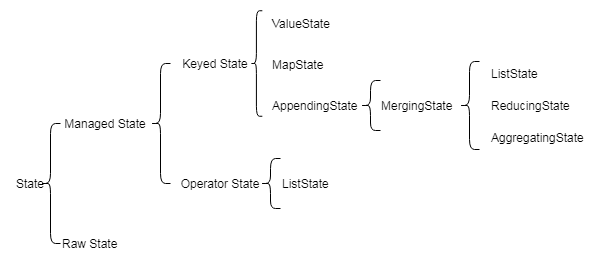

The diagram above was exported from draw.io. Its source (the exported page's mxGraphModel, read from the mxfile embedded in the PNG):
<mxGraphModel dx="678" dy="729" grid="1" gridSize="10" guides="1" tooltips="1" connect="1" arrows="1" fold="1" page="1" pageScale="1" pageWidth="1169" pageHeight="827" math="0" shadow="0">
  <root>
    <mxCell id="0" />
    <mxCell id="1" parent="0" />
    <mxCell id="2" value="State" style="text;html=1;strokeColor=none;fillColor=none;align=center;verticalAlign=middle;whiteSpace=wrap;rounded=0;" vertex="1" parent="1">
      <mxGeometry x="140" y="200" width="40" height="20" as="geometry" />
    </mxCell>
    <mxCell id="3" value="" style="shape=curlyBracket;whiteSpace=wrap;html=1;rounded=1;" vertex="1" parent="1">
      <mxGeometry x="170" y="150" width="20" height="120" as="geometry" />
    </mxCell>
    <mxCell id="4" value="Managed State" style="text;html=1;strokeColor=none;fillColor=none;align=center;verticalAlign=middle;whiteSpace=wrap;rounded=0;" vertex="1" parent="1">
      <mxGeometry x="190" y="140" width="90" height="20" as="geometry" />
    </mxCell>
    <mxCell id="5" value="Raw State" style="text;html=1;strokeColor=none;fillColor=none;align=left;verticalAlign=middle;whiteSpace=wrap;rounded=0;" vertex="1" parent="1">
      <mxGeometry x="190" y="260" width="90" height="20" as="geometry" />
    </mxCell>
    <mxCell id="6" value="" style="shape=curlyBracket;whiteSpace=wrap;html=1;rounded=1;" vertex="1" parent="1">
      <mxGeometry x="280" y="90" width="20" height="120" as="geometry" />
    </mxCell>
    <mxCell id="7" value="Keyed State" style="text;html=1;strokeColor=none;fillColor=none;align=center;verticalAlign=middle;whiteSpace=wrap;rounded=0;" vertex="1" parent="1">
      <mxGeometry x="310" y="80" width="70" height="20" as="geometry" />
    </mxCell>
    <mxCell id="8" value="Operator State" style="text;html=1;strokeColor=none;fillColor=none;align=center;verticalAlign=middle;whiteSpace=wrap;rounded=0;" vertex="1" parent="1">
      <mxGeometry x="300" y="200" width="100" height="20" as="geometry" />
    </mxCell>
    <mxCell id="9" value="" style="shape=curlyBracket;whiteSpace=wrap;html=1;rounded=1;" vertex="1" parent="1">
      <mxGeometry x="380" y="37.25" width="11.83" height="105.5" as="geometry" />
    </mxCell>
    <mxCell id="10" value="ValueState" style="text;html=1;strokeColor=none;fillColor=none;align=left;verticalAlign=middle;whiteSpace=wrap;rounded=0;" vertex="1" parent="1">
      <mxGeometry x="400" y="40" width="60" height="20" as="geometry" />
    </mxCell>
    <mxCell id="11" value="ListState" style="text;html=1;strokeColor=none;fillColor=none;align=left;verticalAlign=middle;whiteSpace=wrap;rounded=0;" vertex="1" parent="1">
      <mxGeometry x="619" y="90" width="60" height="20" as="geometry" />
    </mxCell>
    <mxCell id="12" value="ReducingState" style="text;html=1;strokeColor=none;fillColor=none;align=left;verticalAlign=middle;whiteSpace=wrap;rounded=0;" vertex="1" parent="1">
      <mxGeometry x="619" y="122" width="80" height="20" as="geometry" />
    </mxCell>
    <mxCell id="13" value="AggregatingState" style="text;html=1;strokeColor=none;fillColor=none;align=left;verticalAlign=middle;whiteSpace=wrap;rounded=0;" vertex="1" parent="1">
      <mxGeometry x="619" y="154" width="80" height="20" as="geometry" />
    </mxCell>
    <mxCell id="14" value="MapState" style="text;html=1;strokeColor=none;fillColor=none;align=left;verticalAlign=middle;whiteSpace=wrap;rounded=0;" vertex="1" parent="1">
      <mxGeometry x="400" y="81" width="80" height="20" as="geometry" />
    </mxCell>
    <mxCell id="15" value="" style="shape=curlyBracket;whiteSpace=wrap;html=1;rounded=1;align=left;" vertex="1" parent="1">
      <mxGeometry x="390" y="185" width="20" height="50" as="geometry" />
    </mxCell>
    <mxCell id="16" value="ListState" style="text;html=1;strokeColor=none;fillColor=none;align=left;verticalAlign=middle;whiteSpace=wrap;rounded=0;" vertex="1" parent="1">
      <mxGeometry x="410" y="200" width="80" height="20" as="geometry" />
    </mxCell>
    <mxCell id="17" value="AppendingState" style="text;html=1;strokeColor=none;fillColor=none;align=left;verticalAlign=middle;whiteSpace=wrap;rounded=0;" vertex="1" parent="1">
      <mxGeometry x="400" y="122" width="90" height="20" as="geometry" />
    </mxCell>
    <mxCell id="18" value="" style="shape=curlyBracket;whiteSpace=wrap;html=1;rounded=1;align=left;" vertex="1" parent="1">
      <mxGeometry x="589" y="88" width="20" height="88" as="geometry" />
    </mxCell>
    <mxCell id="19" value="MergingState" style="text;html=1;strokeColor=none;fillColor=none;align=left;verticalAlign=middle;whiteSpace=wrap;rounded=0;" vertex="1" parent="1">
      <mxGeometry x="509" y="122" width="80" height="20" as="geometry" />
    </mxCell>
    <mxCell id="20" value="" style="shape=curlyBracket;whiteSpace=wrap;html=1;rounded=1;align=left;" vertex="1" parent="1">
      <mxGeometry x="490" y="107" width="20" height="50" as="geometry" />
    </mxCell>
  </root>
</mxGraphModel>